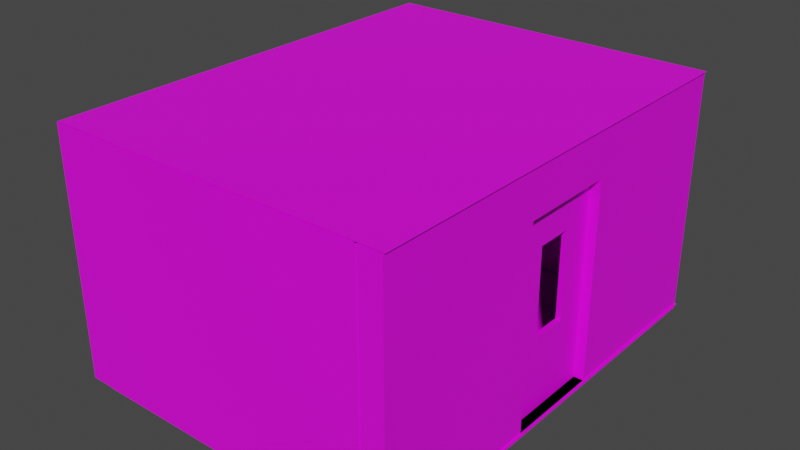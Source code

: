 # Source: closedroom.blend  (saved by Blender 3.6.11; exported with 4.5.12 LTS)
import bpy
from mathutils import Matrix  # noqa: F401  (used for matrix-valued properties, if any)

bpy.ops.wm.read_factory_settings(use_empty=True)
scene = bpy.context.scene
scene.name = 'Scene'

# ---- collections
col_collection = bpy.data.collections.new('Collection'); scene.collection.children.link(col_collection)

# ---- images (referenced by path relative to the original .blend; pixels are not part of the script)
import os
ASSET_DIR = os.environ.get("B2B_ASSET_DIR", "")  # directory of the original .blend (textures are referenced by path, not embedded)
HERE = os.path.dirname(os.path.abspath(__file__))  # packed textures are extracted next to this script under _unpacked/

def load_image(name, relpath, width, height, colorspace="sRGB"):
    """Load a texture the original file referenced (path relative to the .blend, or extracted next to this script)."""
    p = next((c for c in (os.path.join(HERE, relpath), os.path.join(ASSET_DIR, relpath)) if relpath and os.path.exists(c)), "")
    if p:
        img = bpy.data.images.load(p, check_existing=True)
        img.name = name
    else:  # same state as the original file: an image datablock whose file is absent (Cycles renders it pink)
        img = bpy.data.images.new(name, width, height)
        img.source = "FILE"
        img.filepath = "//" + (relpath or name)
    img.colorspace_settings.name = colorspace
    return img
img_room_closedalbedo_png = load_image('room closedALBEDO.png', 'room closedALBEDO.png', 1024, 1024, 'sRGB')

# ---- materials (node trees are filled in below, after node groups)
mat_material_001 = bpy.data.materials.new('Material.001')
mat_material_001.use_transparent_shadow = False

# ---- material node trees
mat_material_001.use_nodes = True; mat_material_001.node_tree.nodes.clear()
_N = mat_material_001.node_tree.nodes; _L = mat_material_001.node_tree.links
n0 = _N.new('ShaderNodeBsdfPrincipled'); n0.name = 'Principled BSDF'; n0.location = (10, 300)
n0.distribution = 'GGX'
n0.subsurface_method = 'RANDOM_WALK_SKIN'
n0.inputs[3].default_value = 1.45
n0.inputs[27].default_value = (0.0, 0.0, 0.0, 1.0)
n0.inputs[28].default_value = 1.0
n1 = _N.new('ShaderNodeOutputMaterial'); n1.name = 'Material Output'; n1.location = (300, 300)
n2 = _N.new('ShaderNodeTexImage'); n2.name = 'Image Texture'; n2.location = (-280, 280)
n2.image = img_room_closedalbedo_png
_L.new(n0.outputs[0], n1.inputs[0])
_L.new(n2.outputs[0], n0.inputs[0])
n1.is_active_output = True

# ---- world
world_world = bpy.data.worlds.new('World'); scene.world = world_world
world_world.use_nodes = True; world_world.node_tree.nodes.clear()
_N = world_world.node_tree.nodes; _L = world_world.node_tree.links
n0 = _N.new('ShaderNodeOutputWorld'); n0.name = 'World Output'; n0.location = (300, 300)
n1 = _N.new('ShaderNodeBackground'); n1.name = 'Background'; n1.location = (10, 300)
n1.inputs[0].default_value = (0.05088, 0.05088, 0.05088, 1.0)
_L.new(n1.outputs[0], n0.inputs[0])
n0.is_active_output = True
world_world.color = (0.05088, 0.05088, 0.05088)
world_world.use_sun_shadow = False
world_world.sun_shadow_jitter_overblur = 0.0

# ---- meshes
me_walldoorway = bpy.data.meshes.new('walldoorway')
me_walldoorway.from_pydata([(-1.0, -1.0, -1.0), (-1.0, -1.0, 1.0), (-1.0, 1.0, -1.0), (-1.0, 1.0, 1.0), (1.0, -1.0, -1.0), (1.0, -1.0, 1.0), (1.0, 1.0, -1.0), (1.0, 1.0, 1.0), (-1.0, 0.2222, 0.64), (-1.0, -0.2222, 0.64), (-1.0, -0.2222, -0.96), (-1.0, 0.2222, -0.96), (1.0, -0.2222, 0.64), (1.0, 0.2222, 0.64), (1.0, -0.2222, -0.96), (1.0, 0.2222, -0.96), (-26.84, -1.0, -0.96), (1.156, -1.0, -0.96), (-26.84, 1.0, -0.96), (1.156, 1.0, -0.96), (-24.84, -1.002, -1.0), (-24.84, -1.002, 1.0), (-24.84, -0.8909, -1.0), (-24.84, -0.8909, 1.0), (-0.8444, -1.002, -1.0), (-0.8444, -1.002, 1.0), (-0.8444, -0.8909, -1.0), (-0.8444, -0.8909, 1.0), (-24.84, 0.8869, -1.0), (-24.84, 0.8869, 1.0), (-24.84, 0.998, -1.0), (-24.84, 0.998, 1.0), (-0.8444, 0.8869, -1.0), (-0.8444, 0.8869, 1.0), (-0.8444, 0.998, -1.0), (-0.8444, 0.998, 1.0), (-26.87, -1.0, -1.0), (-26.87, -1.0, 1.0), (-26.87, 1.0, -1.0), (-26.87, 1.0, 1.0), (-24.87, -1.0, -1.0), (-24.87, -1.0, 1.0), (-24.87, 1.0, -1.0), (-24.87, 1.0, 1.0), (-0.2004, -0.2222, -0.96), (-0.2004, -0.2222, 0.64), (-0.2004, 0.2222, -0.96), (-0.2004, 0.2222, 0.64), (0.1996, -0.2222, -0.96), (0.1996, -0.2222, 0.64), (0.1996, 0.2222, -0.96), (0.1996, 0.2222, 0.64), (-0.2004, -0.08333, -0.361), (-0.2004, -0.08333, 0.339), (-0.2004, 0.08333, 0.339), (-0.2004, 0.08333, -0.361), (0.1996, -0.08333, 0.339), (0.1996, 0.08333, -0.361), (0.1996, 0.08333, 0.339), (0.1996, -0.08333, -0.361), (-26.84, -1.0, 1.008), (1.156, -1.0, 1.008), (-26.84, 1.0, 1.008), (1.156, 1.0, 1.008)], [], [(0, 1, 3, 2, 11, 8, 9, 10), (2, 0, 10, 11), (2, 3, 7, 6), (15, 6, 7, 5, 4, 14, 12, 13), (14, 4, 6, 15), (4, 5, 1, 0), (2, 6, 4, 0), (7, 3, 1, 5), (13, 8, 11, 15), (14, 10, 9, 12), (11, 10, 14, 15), (8, 13, 12, 9), (16, 17, 19, 18), (20, 21, 23, 22), (22, 23, 27, 26), (26, 27, 25, 24), (24, 25, 21, 20), (22, 26, 24, 20), (27, 23, 21, 25), (28, 29, 31, 30), (30, 31, 35, 34), (34, 35, 33, 32), (32, 33, 29, 28), (30, 34, 32, 28), (35, 31, 29, 33), (36, 37, 39, 38), (38, 39, 43, 42), (42, 43, 41, 40), (40, 41, 37, 36), (38, 42, 40, 36), (43, 39, 37, 41), (54, 47, 46, 44, 45, 53, 52, 55), (45, 47, 54, 53), (46, 47, 51, 50), (49, 48, 50, 51, 58, 57, 59, 56), (58, 51, 49, 56), (48, 49, 45, 44), (46, 50, 48, 44), (51, 47, 45, 49), (58, 54, 55, 57), (59, 52, 53, 56), (55, 52, 59, 57), (54, 58, 56, 53), (60, 61, 63, 62)])
_uv = me_walldoorway.uv_layers.new(name='UVMap')
_uv.uv.foreach_set('vector', [0.7301, 0.278, 0.7789, 0.278, 0.7789, 0.3269, 0.7301, 0.3269, 0.731, 0.3079, 0.7701, 0.3079, 0.7701, 0.297, 0.731, 0.297, 0.7301, 0.3269, 0.7301, 0.278, 0.731, 0.297, 0.731, 0.3079, 0.7301, 0.3269, 0.7789, 0.3269, 0.7789, 0.3758, 0.7301, 0.3758, 0.731, 0.3948, 0.7301, 0.3758, 0.7789, 0.3758, 0.7789, 0.4246, 0.7301, 0.4246, 0.731, 0.4056, 0.7701, 0.4056, 0.7701, 0.3948, 0.731, 0.4056, 0.7301, 0.4246, 0.7301, 0.3758, 0.731, 0.3948, 0.7301, 0.4246, 0.7789, 0.4246, 0.7789, 0.4735, 0.7301, 0.4735, 0.6812, 0.3758, 0.7301, 0.3758, 0.7301, 0.4246, 0.6812, 0.4246, 0.7789, 0.3758, 0.8278, 0.3758, 0.8278, 0.4246, 0.7789, 0.4246, 0.6677, 0.7673, 0.6576, 0.7673, 0.6576, 0.808, 0.6677, 0.808, 0.6576, 0.6839, 0.6677, 0.6839, 0.6677, 0.6433, 0.6576, 0.6433, 0.6576, 0.6846, 0.6576, 0.7253, 0.6677, 0.7253, 0.6677, 0.6846, 0.6677, 0.7259, 0.6576, 0.7259, 0.6576, 0.7666, 0.6677, 0.7666, 0.1938, 0.9984, 0.1938, -0.001479, 0.2653, -0.001479, 0.2653, 0.9984, 0.3782, 0.2798, 0.427, 0.2798, 0.427, 0.3287, 0.3782, 0.3287, 0.3782, 0.3287, 0.427, 0.3287, 0.427, 0.3775, 0.3782, 0.3775, 0.3782, 0.3775, 0.427, 0.3775, 0.427, 0.4264, 0.3782, 0.4264, 0.3782, 0.4264, 0.427, 0.4264, 0.427, 0.4753, 0.3782, 0.4753, 0.3293, 0.3775, 0.3782, 0.3775, 0.3782, 0.4264, 0.3293, 0.4264, 0.427, 0.3775, 0.4759, 0.3775, 0.4759, 0.4264, 0.427, 0.4264, 0.8999, 0.2742, 0.9487, 0.2742, 0.9487, 0.3231, 0.8999, 0.3231, 0.8999, 0.3231, 0.9487, 0.3231, 0.9487, 0.372, 0.8999, 0.372, 0.8999, 0.372, 0.9487, 0.372, 0.9487, 0.4208, 0.8999, 0.4208, 0.8999, 0.4208, 0.9487, 0.4208, 0.9487, 0.4697, 0.8999, 0.4697, 0.851, 0.372, 0.8999, 0.372, 0.8999, 0.4208, 0.851, 0.4208, 0.9487, 0.372, 0.9976, 0.372, 0.9976, 0.4208, 0.9487, 0.4208, 0.5554, 0.2785, 0.6042, 0.2785, 0.6042, 0.3274, 0.5554, 0.3274, 0.5554, 0.3274, 0.6042, 0.3274, 0.6042, 0.3762, 0.5554, 0.3762, 0.5554, 0.3762, 0.6042, 0.3762, 0.6042, 0.4251, 0.5554, 0.4251, 0.5554, 0.4251, 0.6042, 0.4251, 0.6042, 0.4739, 0.5554, 0.4739, 0.5065, 0.3762, 0.5554, 0.3762, 0.5554, 0.4251, 0.5065, 0.4251, 0.6042, 0.3762, 0.6531, 0.3762, 0.6531, 0.4251, 0.6042, 0.4251, 0.8583, 0.811, 0.8675, 0.8262, 0.8187, 0.8262, 0.8187, 0.7774, 0.8675, 0.7774, 0.8583, 0.7926, 0.8369, 0.7926, 0.8369, 0.811, 0.8675, 0.7774, 0.8675, 0.8262, 0.8583, 0.811, 0.8583, 0.7926, 0.8187, 0.8262, 0.8675, 0.8262, 0.8675, 0.8751, 0.8187, 0.8751, 0.8675, 0.9239, 0.8187, 0.9239, 0.8187, 0.8751, 0.8675, 0.8751, 0.8583, 0.8903, 0.8369, 0.8903, 0.8369, 0.9087, 0.8583, 0.9087, 0.8583, 0.8903, 0.8675, 0.8751, 0.8675, 0.9239, 0.8583, 0.9087, 0.8187, 0.9239, 0.8675, 0.9239, 0.8675, 0.9728, 0.8187, 0.9728, 0.7698, 0.8751, 0.8187, 0.8751, 0.8187, 0.9239, 0.7698, 0.9239, 0.8675, 0.8751, 0.9164, 0.8751, 0.9164, 0.9239, 0.8675, 0.9239, 0.6586, 0.8499, 0.6576, 0.8499, 0.6576, 0.8906, 0.6586, 0.8906, 0.6576, 0.8493, 0.6586, 0.8493, 0.6586, 0.8086, 0.6576, 0.8086, 0.6576, 0.9326, 0.6576, 0.9733, 0.6586, 0.9733, 0.6586, 0.9326, 0.6586, 0.8913, 0.6576, 0.8913, 0.6576, 0.932, 0.6586, 0.932, 0.0003232, 0.9999, 0.0003232, 7.124e-05, 0.07174, 7.124e-05, 0.07174, 0.9999])
me_walldoorway.materials.append(mat_material_001)
me_walldoorway.update()

# ---- objects
ob_walldoorway = bpy.data.objects.new('walldoorway', me_walldoorway)

# ---- transforms, parenting, visibility, modifiers, constraints
ob_walldoorway.location = (1.606, 0.0, 1.2)
ob_walldoorway.scale = (0.125, 2.25, 1.25)

# ---- collection membership
col_collection.objects.link(ob_walldoorway)

# ---- scene / render settings (as saved in the file)
scene.frame_start = 1; scene.frame_end = 250; scene.frame_set(1)
scene.render.engine = 'BLENDER_EEVEE_NEXT'
scene.cycles.sampling_pattern = 'TABULATED_SOBOL'
scene.view_settings.view_transform = 'Filmic'
bpy.context.view_layer.update()

# ---- added for rendering (the .blend has no active camera and no usable light): camera, sun
cam_auto = bpy.data.cameras.new('AutoCamera')
cam_auto.lens = 50.0
cam_auto.sensor_width = 36.0
cam_auto.clip_end = 1000.0
ob_auto_camera = bpy.data.objects.new('AutoCamera', cam_auto)
scene.collection.objects.link(ob_auto_camera)
ob_auto_camera.location = (5.76636, -6.92398, 5.81952)
ob_auto_camera.rotation_euler = (1.09748, -7.21219e-08, 0.694738)
scene.camera = ob_auto_camera
light_auto_sun = bpy.data.lights.new('AutoSun', 'SUN')
light_auto_sun.energy = 3.0
light_auto_sun.angle = 0.0523599
ob_auto_sun = bpy.data.objects.new('AutoSun', light_auto_sun)
scene.collection.objects.link(ob_auto_sun)
ob_auto_sun.rotation_euler = (0.872665, 0.174533, 0.523599)
bpy.context.view_layer.update()
